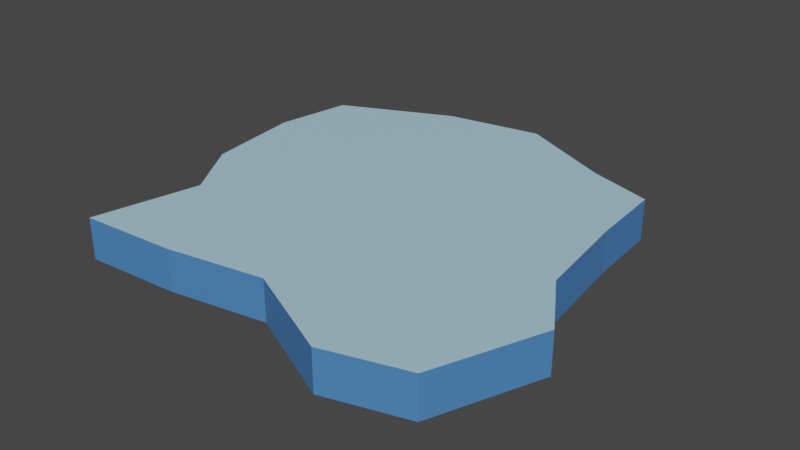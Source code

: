 # Source: Tile_Ice.blend  (saved by Blender 3.5.10; exported with 4.5.12 LTS)
import bpy
from mathutils import Matrix  # noqa: F401  (used for matrix-valued properties, if any)

bpy.ops.wm.read_factory_settings(use_empty=True)
scene = bpy.context.scene
scene.name = 'Scene'

# ---- collections
col_collection = bpy.data.collections.new('Collection'); scene.collection.children.link(col_collection)

# ---- materials (node trees are filled in below, after node groups)
mat_material_011 = bpy.data.materials.new('Material.011')
mat_material_011.use_transparent_shadow = False
mat_material_012 = bpy.data.materials.new('Material.012')
mat_material_012.use_transparent_shadow = False

# ---- material node trees
mat_material_011.use_nodes = True; mat_material_011.node_tree.nodes.clear()
_N = mat_material_011.node_tree.nodes; _L = mat_material_011.node_tree.links
n0 = _N.new('ShaderNodeBsdfPrincipled'); n0.name = 'Principled BSDF'; n0.location = (10, 300)
n0.distribution = 'GGX'
n0.subsurface_method = 'RANDOM_WALK_SKIN'
n0.inputs[0].default_value = (0.4152, 0.6661, 0.8, 1.0)
n0.inputs[3].default_value = 1.45
n0.inputs[27].default_value = (0.0, 0.0, 0.0, 1.0)
n0.inputs[28].default_value = 1.0
n1 = _N.new('ShaderNodeOutputMaterial'); n1.name = 'Material Output'; n1.location = (300, 300)
_L.new(n0.outputs[0], n1.inputs[0])
n1.is_active_output = True
mat_material_012.use_nodes = True; mat_material_012.node_tree.nodes.clear()
_N = mat_material_012.node_tree.nodes; _L = mat_material_012.node_tree.links
n0 = _N.new('ShaderNodeBsdfPrincipled'); n0.name = 'Principled BSDF'; n0.location = (10, 300)
n0.distribution = 'GGX'
n0.subsurface_method = 'RANDOM_WALK_SKIN'
n0.inputs[0].default_value = (0.07133, 0.2268, 0.5457, 1.0)
n0.inputs[3].default_value = 1.45
n0.inputs[27].default_value = (0.0, 0.0, 0.0, 1.0)
n0.inputs[28].default_value = 1.0
n1 = _N.new('ShaderNodeOutputMaterial'); n1.name = 'Material Output'; n1.location = (300, 300)
_L.new(n0.outputs[0], n1.inputs[0])
n1.is_active_output = True

# ---- world
world_world = bpy.data.worlds.new('World'); scene.world = world_world
world_world.use_nodes = True; world_world.node_tree.nodes.clear()
_N = world_world.node_tree.nodes; _L = world_world.node_tree.links
n0 = _N.new('ShaderNodeOutputWorld'); n0.name = 'World Output'; n0.location = (300, 300)
n1 = _N.new('ShaderNodeBackground'); n1.name = 'Background'; n1.location = (10, 300)
n1.inputs[0].default_value = (0.05088, 0.05088, 0.05088, 1.0)
_L.new(n1.outputs[0], n0.inputs[0])
n0.is_active_output = True
world_world.color = (0.05088, 0.05088, 0.05088)
world_world.use_sun_shadow = False
world_world.sun_shadow_jitter_overblur = 0.0

# ---- meshes
me_plane_009 = bpy.data.meshes.new('Plane.009')
me_plane_009.from_pydata([(-0.9988, -0.8808, 0.0), (0.9088, -0.8808, 0.0), (-1.075, 0.8916, 0.0), (0.8329, 0.8916, 0.0), (-1.076, -0.0125, 0.0), (0.9241, -0.0125, 0.0), (0.0, -0.7615, 0.0), (0.0, 1.238, 0.0), (0.0, -0.0125, 0.0), (0.8591, 0.4938, 0.0), (-1.141, 0.4937, 0.0), (0.0, 0.4938, 0.0), (-0.8791, -0.3311, 0.0), (1.121, -0.3311, 0.0), (0.0, -0.3311, 0.0), (-0.5, 1.152, 0.0), (-0.5, -0.0125, 0.0), (-0.5, -0.8483, 0.0), (-0.5, 0.4938, 0.0), (-0.5, -0.3311, 0.0), (0.5, -1.0, 0.0), (0.5, 1.0, 0.0), (0.5, -0.0125, 0.0), (0.5, 0.4938, 0.0), (0.5, -0.3311, 0.0), (-0.9988, -0.8808, 0.2127), (0.9088, -0.8808, 0.2127), (-1.075, 0.8916, 0.2127), (0.8329, 0.8916, 0.2127), (-1.076, -0.0125, 0.2127), (0.9241, -0.0125, 0.2127), (0.0, -0.7615, 0.2127), (0.0, 1.238, 0.2127), (0.0, -0.0125, 0.2127), (0.8591, 0.4938, 0.2127), (-1.141, 0.4937, 0.2127), (0.0, 0.4938, 0.2127), (-0.8791, -0.3311, 0.2127), (1.121, -0.3311, 0.2127), (0.0, -0.3311, 0.2127), (-0.5, 1.152, 0.2127), (-0.5, -0.0125, 0.2127), (-0.5, -0.8483, 0.2127), (-0.5, 0.4938, 0.2127), (-0.5, -0.3311, 0.2127), (0.5, -1.0, 0.2127), (0.5, 1.0, 0.2127), (0.5, -0.0125, 0.2127), (0.5, 0.4938, 0.2127), (0.5, -0.3311, 0.2127)], [], [(23, 21, 3, 9), (24, 22, 5, 13), (19, 16, 8, 14), (18, 15, 7, 11), (16, 18, 11, 8), (22, 23, 9, 5), (17, 19, 14, 6), (20, 24, 13, 1), (0, 12, 19, 17), (4, 10, 18, 16), (10, 2, 15, 18), (12, 4, 16, 19), (6, 14, 24, 20), (8, 11, 23, 22), (14, 8, 22, 24), (11, 7, 21, 23), (48, 34, 28, 46), (49, 38, 30, 47), (44, 39, 33, 41), (43, 36, 32, 40), (41, 33, 36, 43), (47, 30, 34, 48), (42, 31, 39, 44), (45, 26, 38, 49), (25, 42, 44, 37), (29, 41, 43, 35), (35, 43, 40, 27), (37, 44, 41, 29), (31, 45, 49, 39), (33, 47, 48, 36), (39, 49, 47, 33), (36, 48, 46, 32), (21, 7, 32, 46), (20, 1, 26, 45), (6, 20, 45, 31), (0, 17, 42, 25), (9, 3, 28, 34), (4, 12, 37, 29), (3, 21, 46, 28), (15, 2, 27, 40), (1, 13, 38, 26), (10, 4, 29, 35), (5, 9, 34, 30), (13, 5, 30, 38), (2, 10, 35, 27), (17, 6, 31, 42), (7, 15, 40, 32), (12, 0, 25, 37)])
me_plane_009.polygons.foreach_set('material_index', [0, 0, 0, 0, 0, 0, 0, 0, 0, 0, 0, 0, 0, 0, 0, 0, 0, 0, 0, 0, 0, 0, 0, 0, 0, 0, 0, 0, 0, 0, 0, 0, 1, 1, 1, 1, 1, 1, 1, 1, 1, 1, 1, 1, 1, 1, 1, 1])
_uv = me_plane_009.uv_layers.new(name='UVMap')
_uv.uv.foreach_set('vector', [0.75, 0.7469, 0.75, 1.0, 1.0, 1.0, 1.0, 0.7469, 0.75, 0.2469, 0.75, 0.4938, 1.0, 0.4938, 1.0, 0.2469, 0.25, 0.2469, 0.25, 0.4938, 0.5, 0.4938, 0.5, 0.2469, 0.25, 0.7469, 0.25, 1.0, 0.5, 1.0, 0.5, 0.7469, 0.25, 0.4938, 0.25, 0.7469, 0.5, 0.7469, 0.5, 0.4938, 0.75, 0.4938, 0.75, 0.7469, 1.0, 0.7469, 1.0, 0.4938, 0.25, 0.0, 0.25, 0.2469, 0.5, 0.2469, 0.5, 0.0, 0.75, 0.0, 0.75, 0.2469, 1.0, 0.2469, 1.0, 0.0, 0.0, 0.0, 0.0, 0.2469, 0.25, 0.2469, 0.25, 0.0, 0.0, 0.4938, 0.0, 0.7469, 0.25, 0.7469, 0.25, 0.4938, 0.0, 0.7469, 0.0, 1.0, 0.25, 1.0, 0.25, 0.7469, 0.0, 0.2469, 0.0, 0.4938, 0.25, 0.4938, 0.25, 0.2469, 0.5, 0.0, 0.5, 0.2469, 0.75, 0.2469, 0.75, 0.0, 0.5, 0.4938, 0.5, 0.7469, 0.75, 0.7469, 0.75, 0.4938, 0.5, 0.2469, 0.5, 0.4938, 0.75, 0.4938, 0.75, 0.2469, 0.5, 0.7469, 0.5, 1.0, 0.75, 1.0, 0.75, 0.7469, 0.75, 0.7469, 1.0, 0.7469, 1.0, 1.0, 0.75, 1.0, 0.75, 0.2469, 1.0, 0.2469, 1.0, 0.4938, 0.75, 0.4938, 0.25, 0.2469, 0.5, 0.2469, 0.5, 0.4938, 0.25, 0.4938, 0.25, 0.7469, 0.5, 0.7469, 0.5, 1.0, 0.25, 1.0, 0.25, 0.4938, 0.5, 0.4938, 0.5, 0.7469, 0.25, 0.7469, 0.75, 0.4938, 1.0, 0.4938, 1.0, 0.7469, 0.75, 0.7469, 0.07164, 0.7647, 0.1125, 0.5288, 0.3156, 0.5288, 0.3156, 0.7647, 5.615e-05, 0.2929, 0.0563, 0.1001, 0.3156, 5.615e-05, 0.3156, 0.2929, 0.0563, 0.9999, 0.07164, 0.7647, 0.3156, 0.7647, 0.3156, 0.9435, 0.0, 0.4938, 0.25, 0.4938, 0.25, 0.7469, 0.0, 0.7469, 0.0, 0.7469, 0.25, 0.7469, 0.25, 1.0, 0.0, 1.0, 0.0, 0.2469, 0.25, 0.2469, 0.25, 0.4938, 0.0, 0.4938, 0.1125, 0.5288, 5.615e-05, 0.2929, 0.3156, 0.2929, 0.3156, 0.5288, 0.5, 0.4938, 0.75, 0.4938, 0.75, 0.7469, 0.5, 0.7469, 0.5, 0.2469, 0.75, 0.2469, 0.75, 0.4938, 0.5, 0.4938, 0.5, 0.7469, 0.75, 0.7469, 0.75, 1.0, 0.5, 1.0, 0.75, 1.0, 0.5, 1.0, 0.5, 1.0, 0.75, 1.0, 0.75, 0.0, 1.0, 0.0, 1.0, 0.0, 0.75, 0.0, 0.5, 0.0, 0.75, 0.0, 0.75, 0.0, 0.5, 0.0, 0.0, 0.0, 0.25, 0.0, 0.25, 0.0, 0.0, 0.0, 1.0, 0.7469, 1.0, 1.0, 1.0, 1.0, 1.0, 0.7469, 0.0, 0.4938, 0.0, 0.2469, 0.0, 0.2469, 0.0, 0.4938, 1.0, 1.0, 0.75, 1.0, 0.75, 1.0, 1.0, 1.0, 0.25, 1.0, 0.0, 1.0, 0.0, 1.0, 0.25, 1.0, 1.0, 0.0, 1.0, 0.2469, 1.0, 0.2469, 1.0, 0.0, 0.0, 0.7469, 0.0, 0.4938, 0.0, 0.4938, 0.0, 0.7469, 1.0, 0.4938, 1.0, 0.7469, 1.0, 0.7469, 1.0, 0.4938, 1.0, 0.2469, 1.0, 0.4938, 1.0, 0.4938, 1.0, 0.2469, 0.0, 1.0, 0.0, 0.7469, 0.0, 0.7469, 0.0, 1.0, 0.25, 0.0, 0.5, 0.0, 0.5, 0.0, 0.25, 0.0, 0.5, 1.0, 0.25, 1.0, 0.25, 1.0, 0.5, 1.0, 0.0, 0.2469, 0.0, 0.0, 0.0, 0.0, 0.0, 0.2469])
me_plane_009.materials.append(mat_material_011)
me_plane_009.materials.append(mat_material_012)
me_plane_009.update()

# ---- objects
ob_plane_007 = bpy.data.objects.new('Plane.007', me_plane_009)

# ---- transforms, parenting, visibility, modifiers, constraints
ob_plane_007.location = (-0.02982, 0.2364, 0.0)
ob_plane_007.scale = (0.6656, 0.6656, 0.6656)

# ---- collection membership
col_collection.objects.link(ob_plane_007)

# ---- scene / render settings (as saved in the file)
scene.frame_start = 1; scene.frame_end = 250; scene.frame_set(1)
scene.render.engine = 'BLENDER_EEVEE_NEXT'
scene.cycles.sampling_pattern = 'TABULATED_SOBOL'
scene.cycles.use_light_tree = False
scene.view_settings.view_transform = 'Filmic'
bpy.context.view_layer.update()

# ---- added for rendering (the .blend has no active camera and no usable light): camera, sun
cam_auto = bpy.data.cameras.new('AutoCamera')
cam_auto.lens = 50.0
cam_auto.sensor_width = 36.0
cam_auto.clip_end = 1000.0
ob_auto_camera = bpy.data.objects.new('AutoCamera', cam_auto)
scene.collection.objects.link(ob_auto_camera)
ob_auto_camera.location = (1.92769, -2.04126, 1.64214)
ob_auto_camera.rotation_euler = (1.09748, -7.21219e-08, 0.694738)
scene.camera = ob_auto_camera
light_auto_sun = bpy.data.lights.new('AutoSun', 'SUN')
light_auto_sun.energy = 3.0
light_auto_sun.angle = 0.0523599
ob_auto_sun = bpy.data.objects.new('AutoSun', light_auto_sun)
scene.collection.objects.link(ob_auto_sun)
ob_auto_sun.rotation_euler = (0.872665, 0.174533, 0.523599)
bpy.context.view_layer.update()
